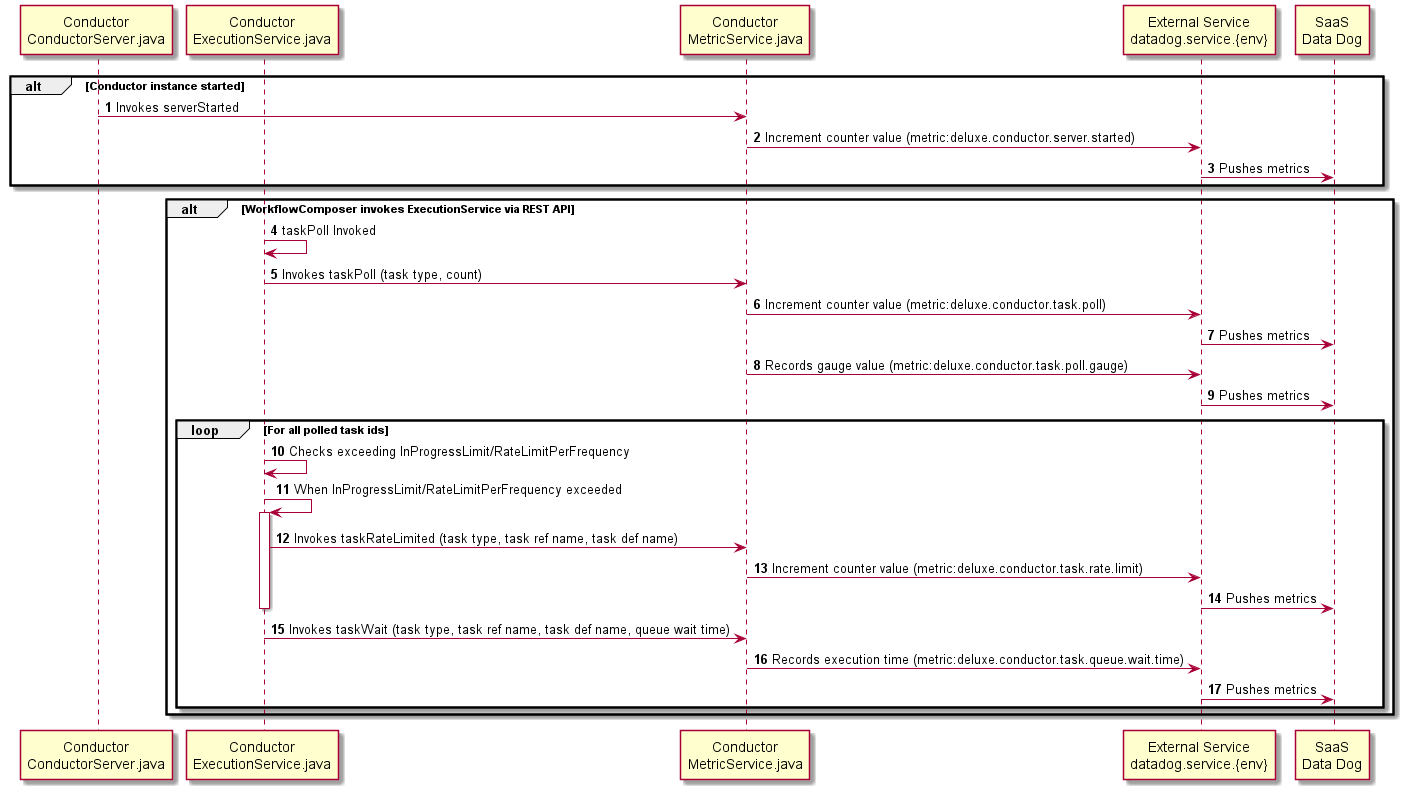

The diagram above was rendered by PlantUML. Its source (embedded in the PNG):
@startuml
'https://plantuml.com/sequence-diagram

autonumber

participant "Conductor\nConductorServer.java" as css
participant "Conductor\nExecutionService.java" as ess
participant "Conductor\nMetricService.java" as msj
participant "External Service\ndatadog.service.{env}" as dds
participant "SaaS\nData Dog" as saas

alt Conductor instance started
css -> msj: Invokes serverStarted
msj -> dds: Increment counter value (metric:deluxe.conductor.server.started)
dds -> saas: Pushes metrics
end

alt WorkflowComposer invokes ExecutionService via REST API
ess -> ess: taskPoll Invoked
ess -> msj: Invokes taskPoll (task type, count)
msj -> dds: Increment counter value (metric:deluxe.conductor.task.poll)
dds -> saas: Pushes metrics
msj -> dds: Records gauge value (metric:deluxe.conductor.task.poll.gauge)
dds -> saas: Pushes metrics
loop For all polled task ids
ess -> ess: Checks exceeding InProgressLimit/RateLimitPerFrequency
ess -> ess: When InProgressLimit/RateLimitPerFrequency exceeded
activate ess
ess -> msj: Invokes taskRateLimited (task type, task ref name, task def name)
msj -> dds: Increment counter value (metric:deluxe.conductor.task.rate.limit)
dds -> saas: Pushes metrics
deactivate ess
ess -> msj: Invokes taskWait (task type, task ref name, task def name, queue wait time)
msj -> dds: Records execution time (metric:deluxe.conductor.task.queue.wait.time)
dds -> saas: Pushes metrics
end
end


@enduml